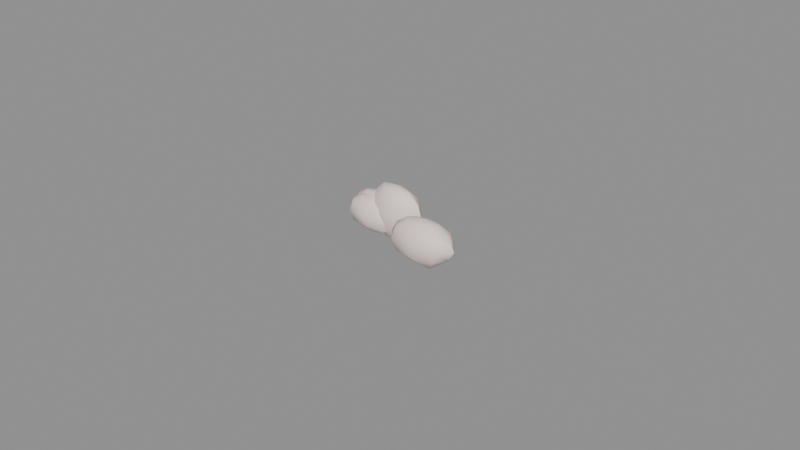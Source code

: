 # Source: cinder_crab_claw_meat.blend  (saved by Blender 5.2.45; exported with 4.5.12 LTS)
import bpy
from mathutils import Matrix  # noqa: F401  (used for matrix-valued properties, if any)

bpy.ops.wm.read_factory_settings(use_empty=True)
scene = bpy.context.scene
scene.name = 'Scene'

# ---- materials (node trees are filled in below, after node groups)
mat_skin = bpy.data.materials.new('skin')
mat_skin.diffuse_color = (0.956, 0.7913, 0.7454, 1.0)
mat_skin.roughness = 0.55
mat_flesh = bpy.data.materials.new('flesh')
mat_flesh.diffuse_color = (0.956, 0.7913, 0.7454, 1.0)
mat_flesh.roughness = 0.6

# ---- material node trees
mat_skin.use_nodes = True; mat_skin.node_tree.nodes.clear()
_N = mat_skin.node_tree.nodes; _L = mat_skin.node_tree.links
n0 = _N.new('ShaderNodeBsdfPrincipled'); n0.name = 'Principled BSDF'; n0.location = (-200, 100)
n0.inputs[0].default_value = (0.956, 0.7913, 0.7454, 1.0)
n0.inputs[2].default_value = 0.55
n0.inputs[10].default_value = 0.005
n1 = _N.new('ShaderNodeOutputMaterial'); n1.name = 'Material Output'; n1.location = (200, 100)
_L.new(n0.outputs[0], n1.inputs[0])
n1.is_active_output = True
mat_flesh.use_nodes = True; mat_flesh.node_tree.nodes.clear()
_N = mat_flesh.node_tree.nodes; _L = mat_flesh.node_tree.links
n0 = _N.new('ShaderNodeBsdfPrincipled'); n0.name = 'Principled BSDF'; n0.location = (-200, 100)
n0.inputs[0].default_value = (0.956, 0.7913, 0.7454, 1.0)
n0.inputs[2].default_value = 0.6
n0.inputs[10].default_value = 0.005
n1 = _N.new('ShaderNodeOutputMaterial'); n1.name = 'Material Output'; n1.location = (200, 100)
_L.new(n0.outputs[0], n1.inputs[0])
n1.is_active_output = True

# ---- meshes
me_cinder_crab_claw_meat = bpy.data.meshes.new('cinder_crab_claw_meat')
me_cinder_crab_claw_meat.from_pydata([(-0.01273, 0.007411, 0.01288), (-0.01273, 0.01002, 0.01222), (-0.01273, 0.0125, 0.007005), (-0.01273, 0.01017, 0.001484), (-0.01273, 0.007411, 0.001131), (-0.00863, 0.00911, 0.01181), (-0.005386, 0.01045, 0.009873), (-0.004065, 0.011, 0.007005), (-0.00493, 0.01064, 0.003958), (-0.008154, 0.009307, 0.001644), (-0.006477, 0.007411, 0.01219), (-0.002758, 0.007411, 0.009759), (-0.0004538, 0.007411, 0.007005), (-0.001553, 0.007411, 0.003917), (-0.006693, 0.007411, 0.002003), (-0.008287, 0.00557, 0.01221), (-0.004828, 0.004135, 0.01009), (-0.00383, 0.003722, 0.007005), (-0.005113, 0.004254, 0.00403), (-0.008304, 0.005577, 0.00182), (-0.01273, 0.004725, 0.01237), (-0.01273, 0.002822, 0.01006), (-0.01273, 0.002322, 0.007005), (-0.01273, 0.003341, 0.004293), (-0.01273, 0.004842, 0.00187), (-0.01738, 0.005482, 0.01246), (-0.02022, 0.004303, 0.009933), (-0.02155, 0.003754, 0.007005), (-0.02021, 0.004306, 0.004079), (-0.01715, 0.005576, 0.001818), (-0.0192, 0.007411, 0.01237), (-0.02304, 0.007411, 0.009855), (-0.025, 0.007411, 0.007005), (-0.02364, 0.007411, 0.003988), (-0.01842, 0.007411, 0.002285), (-0.01708, 0.009215, 0.0121), (-0.02077, 0.01075, 0.01015), (-0.02118, 0.01091, 0.007005), (-0.02078, 0.01075, 0.00386), (-0.01723, 0.009278, 0.001727), (-0.01273, 0.01177, 0.00991), (-0.01273, 0.01163, 0.004191), (0.01392, -0.006817, 0.018), (0.01392, -0.00388, 0.01694), (0.01392, -0.0005552, 0.01119), (0.01392, -0.003786, 0.005253), (0.01392, -0.006817, 0.004412), (0.01775, -0.004698, 0.01706), (0.02072, -0.003059, 0.01466), (0.02192, -0.002397, 0.01119), (0.02048, -0.003194, 0.007844), (0.01766, -0.004753, 0.005473), (0.01951, -0.006817, 0.01724), (0.02326, -0.006817, 0.01456), (0.025, -0.006817, 0.01119), (0.02295, -0.006817, 0.00793), (0.01945, -0.006817, 0.005208), (0.01776, -0.008938, 0.01707), (0.02096, -0.01071, 0.01478), (0.02168, -0.01111, 0.01119), (0.0205, -0.01046, 0.007829), (0.01813, -0.00914, 0.004752), (0.01392, -0.009895, 0.01722), (0.01392, -0.01182, 0.01445), (0.01392, -0.0125, 0.01119), (0.01392, -0.01198, 0.007816), (0.01392, -0.009744, 0.005456), (0.009977, -0.008998, 0.01723), (0.007007, -0.01064, 0.01472), (0.00611, -0.01114, 0.01119), (0.007113, -0.01058, 0.007713), (0.01009, -0.008936, 0.005318), (0.008346, -0.006817, 0.01723), (0.004613, -0.006817, 0.01455), (0.002758, -0.006817, 0.01119), (0.004463, -0.006817, 0.007774), (0.008477, -0.006817, 0.005291), (0.01015, -0.00473, 0.01697), (0.00695, -0.002961, 0.01475), (0.00627, -0.002586, 0.01119), (0.00739, -0.003204, 0.007854), (0.0101, -0.004705, 0.00534), (0.01392, -0.001495, 0.01466), (0.01392, -0.001762, 0.007889), (-0.01392, 0.004921, 0.01256), (-0.01392, 0.00749, 0.0121), (-0.01392, 0.009706, 0.006706), (-0.01392, 0.007337, 0.001637), (-0.01392, 0.004921, 0.0005605), (-0.01027, 0.006741, 0.01211), (-0.007826, 0.007963, 0.009715), (-0.006989, 0.00838, 0.006706), (-0.008344, 0.007704, 0.003954), (-0.01046, 0.006648, 0.001582), (-0.009069, 0.004921, 0.01179), (-0.005244, 0.004921, 0.009736), (-0.004791, 0.004921, 0.006706), (-0.004998, 0.004921, 0.003591), (-0.00911, 0.004921, 0.00167), (-0.01059, 0.003258, 0.01164), (-0.008013, 0.001972, 0.009623), (-0.007457, 0.001695, 0.006706), (-0.007475, 0.001704, 0.003525), (-0.01038, 0.003154, 0.001463), (-0.01392, 0.00239, 0.01202), (-0.01392, 0.0006894, 0.009666), (-0.01392, -0.0001043, 0.006706), (-0.01392, 0.0007695, 0.003803), (-0.01392, 0.002493, 0.001613), (-0.0173, 0.003232, 0.01172), (-0.02027, 0.001747, 0.009846), (-0.02092, 0.001421, 0.006706), (-0.02015, 0.001806, 0.003625), (-0.01738, 0.003193, 0.00158), (-0.01874, 0.004921, 0.01176), (-0.02247, 0.004921, 0.009696), (-0.02416, 0.004921, 0.006706), (-0.02211, 0.004921, 0.003844), (-0.01857, 0.004921, 0.001833), (-0.01747, 0.006693, 0.01197), (-0.01995, 0.007933, 0.009686), (-0.02089, 0.008404, 0.006706), (-0.01987, 0.007892, 0.003768), (-0.01728, 0.006601, 0.001721), (-0.01392, 0.009288, 0.009761), (-0.01392, 0.00906, 0.003811), (-0.006483, 0.006273, 0.01767), (-0.006483, 0.008927, 0.01641), (-0.006483, 0.01166, 0.009056), (-0.006483, 0.009146, 0.001092), (-0.006483, 0.006273, 0.0), (-0.003502, 0.00807, 0.0161), (-0.0007875, 0.009708, 0.01354), (-0.0001052, 0.01012, 0.009056), (-0.0008566, 0.009666, 0.004622), (-0.003475, 0.008087, 0.001944), (-0.001964, 0.006273, 0.01661), (0.001697, 0.006273, 0.01361), (0.002991, 0.006273, 0.009056), (0.001475, 0.006273, 0.004621), (-0.001656, 0.006273, 0.0009854), (-0.003206, 0.004296, 0.01681), (-0.001039, 0.002989, 0.01335), (-0.000229, 0.002501, 0.009056), (-0.00105, 0.002996, 0.004774), (-0.003322, 0.004366, 0.001582), (-0.006483, 0.003411, 0.01699), (-0.006483, 0.001724, 0.01326), (-0.006483, 0.0007574, 0.009056), (-0.006483, 0.001617, 0.004754), (-0.006483, 0.003382, 0.001044), (-0.00959, 0.004399, 0.0164), (-0.01202, 0.002934, 0.01342), (-0.01271, 0.002516, 0.009056), (-0.01198, 0.002958, 0.004724), (-0.009883, 0.004222, 0.001018), (-0.01139, 0.006273, 0.01726), (-0.01482, 0.006273, 0.0137), (-0.01553, 0.006273, 0.009056), (-0.01439, 0.006273, 0.004651), (-0.01099, 0.006273, 0.001531), (-0.009709, 0.008218, 0.01668), (-0.01229, 0.009772, 0.01363), (-0.0132, 0.01032, 0.009056), (-0.01238, 0.009828, 0.00441), (-0.009962, 0.00837, 0.0008319), (-0.006483, 0.01108, 0.01349), (-0.006483, 0.01103, 0.004658)], [], [(40, 1, 5, 6), (3, 41, 8, 9), (2, 40, 6, 7), (1, 0, 5), (4, 3, 9), (41, 2, 7, 8), (9, 8, 13, 14), (7, 6, 11, 12), (5, 0, 10), (4, 9, 14), (8, 7, 12, 13), (6, 5, 10, 11), (14, 13, 18, 19), (12, 11, 16, 17), (10, 0, 15), (4, 14, 19), (13, 12, 17, 18), (11, 10, 15, 16), (17, 16, 21, 22), (15, 0, 20), (4, 19, 24), (18, 17, 22, 23), (16, 15, 20, 21), (19, 18, 23, 24), (20, 0, 25), (4, 24, 29), (23, 22, 27, 28), (21, 20, 25, 26), (24, 23, 28, 29), (22, 21, 26, 27), (4, 29, 34), (28, 27, 32, 33), (26, 25, 30, 31), (29, 28, 33, 34), (27, 26, 31, 32), (25, 0, 30), (4, 34, 39), (33, 32, 37, 38), (31, 30, 35, 36), (34, 33, 38, 39), (32, 31, 36, 37), (30, 0, 35), (4, 39, 3), (38, 37, 2, 41), (36, 35, 1, 40), (39, 38, 41, 3), (37, 36, 40, 2), (35, 0, 1), (46, 45, 51), (83, 44, 49, 50), (82, 43, 47, 48), (45, 83, 50, 51), (44, 82, 48, 49), (43, 42, 47), (51, 50, 55, 56), (49, 48, 53, 54), (47, 42, 52), (46, 51, 56), (50, 49, 54, 55), (48, 47, 52, 53), (56, 55, 60, 61), (54, 53, 58, 59), (52, 42, 57), (46, 56, 61), (55, 54, 59, 60), (53, 52, 57, 58), (61, 60, 65, 66), (59, 58, 63, 64), (57, 42, 62), (46, 61, 66), (60, 59, 64, 65), (58, 57, 62, 63), (66, 65, 70, 71), (64, 63, 68, 69), (62, 42, 67), (46, 66, 71), (65, 64, 69, 70), (63, 62, 67, 68), (69, 68, 73, 74), (67, 42, 72), (46, 71, 76), (70, 69, 74, 75), (68, 67, 72, 73), (71, 70, 75, 76), (72, 42, 77), (46, 76, 81), (75, 74, 79, 80), (73, 72, 77, 78), (76, 75, 80, 81), (74, 73, 78, 79), (46, 81, 45), (80, 79, 44, 83), (78, 77, 43, 82), (81, 80, 83, 45), (79, 78, 82, 44), (77, 42, 43), (88, 87, 93), (125, 86, 91, 92), (124, 85, 89, 90), (87, 125, 92, 93), (86, 124, 90, 91), (85, 84, 89), (92, 91, 96, 97), (90, 89, 94, 95), (93, 92, 97, 98), (91, 90, 95, 96), (89, 84, 94), (88, 93, 98), (95, 94, 99, 100), (98, 97, 102, 103), (96, 95, 100, 101), (94, 84, 99), (88, 98, 103), (97, 96, 101, 102), (103, 102, 107, 108), (101, 100, 105, 106), (99, 84, 104), (88, 103, 108), (102, 101, 106, 107), (100, 99, 104, 105), (108, 107, 112, 113), (106, 105, 110, 111), (104, 84, 109), (88, 108, 113), (107, 106, 111, 112), (105, 104, 109, 110), (113, 112, 117, 118), (111, 110, 115, 116), (109, 84, 114), (88, 113, 118), (112, 111, 116, 117), (110, 109, 114, 115), (118, 117, 122, 123), (116, 115, 120, 121), (114, 84, 119), (88, 118, 123), (117, 116, 121, 122), (115, 114, 119, 120), (121, 120, 124, 86), (119, 84, 85), (88, 123, 87), (122, 121, 86, 125), (120, 119, 85, 124), (123, 122, 125, 87), (128, 166, 132, 133), (127, 126, 131), (130, 129, 135), (167, 128, 133, 134), (166, 127, 131, 132), (129, 167, 134, 135), (130, 135, 140), (134, 133, 138, 139), (132, 131, 136, 137), (135, 134, 139, 140), (133, 132, 137, 138), (131, 126, 136), (130, 140, 145), (139, 138, 143, 144), (137, 136, 141, 142), (140, 139, 144, 145), (138, 137, 142, 143), (136, 126, 141), (144, 143, 148, 149), (142, 141, 146, 147), (145, 144, 149, 150), (143, 142, 147, 148), (141, 126, 146), (130, 145, 150), (147, 146, 151, 152), (150, 149, 154, 155), (148, 147, 152, 153), (146, 126, 151), (130, 150, 155), (149, 148, 153, 154), (155, 154, 159, 160), (153, 152, 157, 158), (151, 126, 156), (130, 155, 160), (154, 153, 158, 159), (152, 151, 156, 157), (160, 159, 164, 165), (158, 157, 162, 163), (156, 126, 161), (130, 160, 165), (159, 158, 163, 164), (157, 156, 161, 162), (165, 164, 167, 129), (163, 162, 166, 128), (161, 126, 127), (130, 165, 129), (164, 163, 128, 167), (162, 161, 127, 166)])
me_cinder_crab_claw_meat.polygons.foreach_set('use_smooth', [True] * 192)
_k = set([(11, 12), (12, 13), (31, 32), (32, 33), (33, 38), (53, 54), (54, 55), (73, 74), (74, 75), (95, 96), (96, 97), (97, 102), (115, 116), (116, 117), (130, 140), (136, 137), (137, 138), (138, 139), (139, 140), (156, 157), (157, 158), (158, 159)])
me_cinder_crab_claw_meat.attributes.new('sharp_edge', 'BOOLEAN', 'EDGE').data.foreach_set('value', [ (min(e.vertices), max(e.vertices)) in _k for e in me_cinder_crab_claw_meat.edges])
_uv = me_cinder_crab_claw_meat.uv_layers.new(name='UVMap')
_uv.uv.foreach_set('vector', [0.8671, 0.8041, 0.8368, 0.8028, 0.8243, 0.7399, 0.8484, 0.691, 0.606, 0.4967, 0.651, 0.4964, 0.6467, 0.616, 0.6071, 0.5666, 0.696, 0.4958, 0.7379, 0.4945, 0.7356, 0.6068, 0.6941, 0.6284, 0.8368, 0.8028, 0.7959, 0.8022, 0.8243, 0.7399, 0.9326, 0.7869, 0.9745, 0.7859, 0.9615, 0.8561, 0.651, 0.4964, 0.696, 0.4958, 0.6941, 0.6284, 0.6467, 0.616, 0.9615, 0.8561, 0.9796, 0.9025, 0.9304, 0.955, 0.9322, 0.8785, 0.8613, 0.6721, 0.8484, 0.691, 0.8024, 0.6502, 0.8069, 0.616, 0.8243, 0.7399, 0.7959, 0.8022, 0.7981, 0.7064, 0.9326, 0.7869, 0.9615, 0.8561, 0.9322, 0.8785, 0.6467, 0.616, 0.6941, 0.6284, 0.6849, 0.6823, 0.6379, 0.6665, 0.8484, 0.691, 0.8243, 0.7399, 0.7981, 0.7064, 0.8024, 0.6502, 0.9322, 0.8785, 0.9304, 0.955, 0.8814, 0.9009, 0.9041, 0.8543, 0.34, 0.6824, 0.2992, 0.6458, 0.3042, 0.6135, 0.3517, 0.6301, 0.7981, 0.7064, 0.7959, 0.8022, 0.7695, 0.7339, 0.9326, 0.7869, 0.9322, 0.8785, 0.9041, 0.8543, 0.3871, 0.6668, 0.34, 0.6824, 0.3517, 0.6301, 0.3957, 0.6116, 0.8024, 0.6502, 0.7981, 0.7064, 0.7695, 0.7339, 0.7513, 0.6815, 0.3517, 0.6301, 0.3042, 0.6135, 0.3114, 0.4918, 0.359, 0.4931, 0.7695, 0.7339, 0.7959, 0.8022, 0.7555, 0.802, 0.9326, 0.7869, 0.9041, 0.8543, 0.8922, 0.7866, 0.3957, 0.6116, 0.3517, 0.6301, 0.359, 0.4931, 0.3972, 0.4943, 0.3042, 0.6135, 0.2695, 0.5595, 0.2711, 0.4911, 0.3114, 0.4918, 0.4266, 0.5636, 0.3957, 0.6116, 0.3972, 0.4943, 0.4296, 0.4954, 0.7555, 0.802, 0.7959, 0.8022, 0.7661, 0.8737, 0.9326, 0.7869, 0.8922, 0.7866, 0.9031, 0.7186, 0.3972, 0.4943, 0.359, 0.4931, 0.3584, 0.3575, 0.4006, 0.3793, 0.3114, 0.4918, 0.2711, 0.4911, 0.2695, 0.4196, 0.3121, 0.3767, 0.4296, 0.4954, 0.3972, 0.4943, 0.4006, 0.3793, 0.4301, 0.4275, 0.359, 0.4931, 0.3114, 0.4918, 0.3121, 0.3767, 0.3584, 0.3575, 0.9326, 0.7869, 0.9031, 0.7186, 0.9305, 0.6982, 0.4006, 0.3793, 0.3584, 0.3575, 0.3495, 0.3048, 0.3946, 0.3269, 0.7513, 0.9184, 0.7661, 0.8737, 0.7955, 0.9021, 0.7985, 0.9622, 0.9031, 0.7186, 0.8805, 0.6692, 0.9279, 0.616, 0.9305, 0.6982, 0.3584, 0.3575, 0.3121, 0.3767, 0.3056, 0.3337, 0.3495, 0.3048, 0.7661, 0.8737, 0.7959, 0.8022, 0.7955, 0.9021, 0.9326, 0.7869, 0.9305, 0.6982, 0.96, 0.7168, 0.6333, 0.3267, 0.6786, 0.3048, 0.6894, 0.3652, 0.6415, 0.3723, 0.7985, 0.9622, 0.7955, 0.9021, 0.8239, 0.8697, 0.8496, 0.9276, 0.9305, 0.6982, 0.9279, 0.616, 0.9796, 0.6595, 0.96, 0.7168, 0.6786, 0.3048, 0.7222, 0.3339, 0.7366, 0.3703, 0.6894, 0.3652, 0.7955, 0.9021, 0.7959, 0.8022, 0.8239, 0.8697, 0.9326, 0.7869, 0.96, 0.7168, 0.9745, 0.7859, 0.6415, 0.3723, 0.6894, 0.3652, 0.696, 0.4958, 0.651, 0.4964, 0.8496, 0.9276, 0.8239, 0.8697, 0.8368, 0.8028, 0.8671, 0.8041, 0.606, 0.427, 0.6415, 0.3723, 0.651, 0.4964, 0.606, 0.4967, 0.6894, 0.3652, 0.7366, 0.3703, 0.7379, 0.4945, 0.696, 0.4958, 0.8239, 0.8697, 0.7959, 0.8022, 0.8368, 0.8028, 0.6056, 0.1559, 0.651, 0.1546, 0.6359, 0.2117, 0.5467, 0.4729, 0.4934, 0.4717, 0.5006, 0.3498, 0.553, 0.3729, 0.2094, 0.7897, 0.1695, 0.7886, 0.1571, 0.7296, 0.186, 0.6851, 0.5923, 0.4744, 0.5467, 0.4729, 0.553, 0.3729, 0.5926, 0.4175, 0.4934, 0.4717, 0.4435, 0.4717, 0.4496, 0.368, 0.5006, 0.3498, 0.1695, 0.7886, 0.1229, 0.7881, 0.1571, 0.7296, 0.6359, 0.2117, 0.6569, 0.252, 0.6012, 0.2902, 0.6045, 0.2397, 0.5006, 0.3498, 0.4496, 0.368, 0.4622, 0.331, 0.5137, 0.3048, 0.1571, 0.7296, 0.1229, 0.7881, 0.1245, 0.7024, 0.6056, 0.1559, 0.6359, 0.2117, 0.6045, 0.2397, 0.553, 0.3729, 0.5006, 0.3498, 0.5137, 0.3048, 0.5625, 0.3368, 0.186, 0.6851, 0.1571, 0.7296, 0.1245, 0.7024, 0.1288, 0.6459, 0.6045, 0.2397, 0.6012, 0.2902, 0.5455, 0.253, 0.5694, 0.2202, 0.1163, 0.6325, 0.07507, 0.5922, 0.09264, 0.5597, 0.1426, 0.5863, 0.1245, 0.7024, 0.1229, 0.7881, 0.09212, 0.7293, 0.6056, 0.1559, 0.6045, 0.2397, 0.5694, 0.2202, 0.1725, 0.6165, 0.1163, 0.6325, 0.1426, 0.5863, 0.1947, 0.5831, 0.1288, 0.6459, 0.1245, 0.7024, 0.09212, 0.7293, 0.06873, 0.6811, 0.2461, 0.5606, 0.1947, 0.5831, 0.228, 0.4871, 0.2561, 0.496, 0.1426, 0.5863, 0.09264, 0.5597, 0.1313, 0.4581, 0.1805, 0.4728, 0.09212, 0.7293, 0.1229, 0.7881, 0.07695, 0.7883, 0.6056, 0.1559, 0.5694, 0.2202, 0.5594, 0.1549, 0.1947, 0.5831, 0.1426, 0.5863, 0.1805, 0.4728, 0.228, 0.4871, 0.09264, 0.5597, 0.06873, 0.5015, 0.08603, 0.4448, 0.1313, 0.4581, 0.5594, 0.1549, 0.5222, 0.1522, 0.5439, 0.04775, 0.572, 0.09617, 0.1805, 0.4728, 0.1313, 0.4581, 0.1547, 0.3542, 0.2111, 0.3567, 0.07695, 0.7883, 0.1229, 0.7881, 0.09035, 0.849, 0.6056, 0.1559, 0.5594, 0.1549, 0.572, 0.09617, 0.228, 0.4871, 0.1805, 0.4728, 0.2111, 0.3567, 0.2556, 0.3862, 0.1313, 0.4581, 0.08603, 0.4448, 0.1007, 0.386, 0.1547, 0.3542, 0.2111, 0.3567, 0.1547, 0.3542, 0.1572, 0.3172, 0.2141, 0.3045, 0.09035, 0.849, 0.1229, 0.7881, 0.1236, 0.8742, 0.6056, 0.1559, 0.572, 0.09617, 0.6046, 0.07128, 0.2556, 0.3862, 0.2111, 0.3567, 0.2141, 0.3045, 0.2561, 0.3445, 0.06873, 0.8958, 0.09035, 0.849, 0.1236, 0.8742, 0.1274, 0.9328, 0.572, 0.09617, 0.5439, 0.04775, 0.6016, 0.006698, 0.6046, 0.07128, 0.1236, 0.8742, 0.1229, 0.7881, 0.1561, 0.8466, 0.6056, 0.1559, 0.6046, 0.07128, 0.6369, 0.09601, 0.5602, 0.6211, 0.5081, 0.6468, 0.4972, 0.5905, 0.5497, 0.5741, 0.1274, 0.9328, 0.1236, 0.8742, 0.1561, 0.8466, 0.1863, 0.8969, 0.6046, 0.07128, 0.6016, 0.006698, 0.6569, 0.05121, 0.6369, 0.09601, 0.5081, 0.6468, 0.4578, 0.6178, 0.4446, 0.5797, 0.4972, 0.5905, 0.6056, 0.1559, 0.6369, 0.09601, 0.651, 0.1546, 0.5497, 0.5741, 0.4972, 0.5905, 0.4934, 0.4717, 0.5467, 0.4729, 0.1863, 0.8969, 0.1561, 0.8466, 0.1695, 0.7886, 0.2094, 0.7897, 0.5926, 0.5336, 0.5497, 0.5741, 0.5467, 0.4729, 0.5923, 0.4744, 0.4972, 0.5905, 0.4446, 0.5797, 0.4435, 0.4717, 0.4934, 0.4717, 0.1561, 0.8466, 0.1229, 0.7881, 0.1695, 0.7886, 0.6979, 0.8601, 0.7337, 0.8579, 0.7241, 0.9113, 0.7909, 0.4652, 0.8365, 0.4644, 0.8347, 0.5704, 0.7908, 0.5503, 0.8815, 0.4631, 0.9118, 0.4614, 0.9109, 0.5171, 0.8788, 0.5562, 0.7531, 0.4653, 0.7909, 0.4652, 0.7908, 0.5503, 0.7513, 0.5182, 0.8365, 0.4644, 0.8815, 0.4631, 0.8788, 0.5562, 0.8347, 0.5704, 0.7529, 0.1382, 0.7128, 0.139, 0.7403, 0.08245, 0.7908, 0.5503, 0.8347, 0.5704, 0.8256, 0.6026, 0.7785, 0.6006, 0.7618, 0.04536, 0.7403, 0.08245, 0.7125, 0.06471, 0.7144, 0.006698, 0.7241, 0.9113, 0.7379, 0.9405, 0.6966, 0.9933, 0.6979, 0.9325, 0.8347, 0.5704, 0.8788, 0.5562, 0.8713, 0.5945, 0.8256, 0.6026, 0.7403, 0.08245, 0.7128, 0.139, 0.7125, 0.06471, 0.6979, 0.8601, 0.7241, 0.9113, 0.6979, 0.9325, 0.7144, 0.006698, 0.7125, 0.06471, 0.6877, 0.08869, 0.6703, 0.05037, 0.6979, 0.9325, 0.6966, 0.9933, 0.6467, 0.9565, 0.6707, 0.9139, 0.535, 0.9583, 0.4893, 0.9508, 0.4996, 0.9078, 0.5445, 0.9168, 0.7125, 0.06471, 0.7128, 0.139, 0.6877, 0.08869, 0.6979, 0.8601, 0.6979, 0.9325, 0.6707, 0.9139, 0.5822, 0.9556, 0.535, 0.9583, 0.5445, 0.9168, 0.5926, 0.917, 0.6707, 0.9139, 0.6467, 0.9565, 0.6303, 0.8578, 0.6594, 0.8597, 0.5445, 0.9168, 0.4996, 0.9078, 0.5034, 0.8167, 0.5504, 0.8171, 0.6877, 0.08869, 0.7128, 0.139, 0.6749, 0.1401, 0.6979, 0.8601, 0.6707, 0.9139, 0.6594, 0.8597, 0.5926, 0.917, 0.5445, 0.9168, 0.5504, 0.8171, 0.5919, 0.8177, 0.4996, 0.9078, 0.4658, 0.868, 0.4631, 0.8166, 0.5034, 0.8167, 0.6594, 0.8597, 0.6303, 0.8578, 0.6447, 0.7619, 0.6692, 0.8064, 0.5504, 0.8171, 0.5034, 0.8167, 0.4986, 0.719, 0.5471, 0.7095, 0.6749, 0.1401, 0.7128, 0.139, 0.6893, 0.1919, 0.6979, 0.8601, 0.6594, 0.8597, 0.6692, 0.8064, 0.5919, 0.8177, 0.5504, 0.8171, 0.5471, 0.7095, 0.5926, 0.7219, 0.5034, 0.8167, 0.4631, 0.8166, 0.4657, 0.7647, 0.4986, 0.719, 0.6692, 0.8064, 0.6447, 0.7619, 0.6917, 0.7305, 0.6951, 0.7872, 0.5471, 0.7095, 0.4986, 0.719, 0.4923, 0.6856, 0.5378, 0.6602, 0.6893, 0.1919, 0.7128, 0.139, 0.7155, 0.2135, 0.6979, 0.8601, 0.6692, 0.8064, 0.6951, 0.7872, 0.6447, 0.7619, 0.6348, 0.7466, 0.6876, 0.6957, 0.6917, 0.7305, 0.6703, 0.2389, 0.6893, 0.1919, 0.7155, 0.2135, 0.7198, 0.2718, 0.6951, 0.7872, 0.6917, 0.7305, 0.7379, 0.7639, 0.7214, 0.8065, 0.8201, 0.3048, 0.8658, 0.3295, 0.8748, 0.3698, 0.8308, 0.3566, 0.7155, 0.2135, 0.7128, 0.139, 0.742, 0.1932, 0.6979, 0.8601, 0.6951, 0.7872, 0.7214, 0.8065, 0.7773, 0.3374, 0.8201, 0.3048, 0.8308, 0.3566, 0.7852, 0.3732, 0.7198, 0.2718, 0.7155, 0.2135, 0.742, 0.1932, 0.7652, 0.2318, 0.8308, 0.3566, 0.8748, 0.3698, 0.8815, 0.4631, 0.8365, 0.4644, 0.742, 0.1932, 0.7128, 0.139, 0.7529, 0.1382, 0.6979, 0.8601, 0.7214, 0.8065, 0.7337, 0.8579, 0.7852, 0.3732, 0.8308, 0.3566, 0.8365, 0.4644, 0.7909, 0.4652, 0.7652, 0.2318, 0.742, 0.1932, 0.7529, 0.1382, 0.7839, 0.1386, 0.7513, 0.4132, 0.7852, 0.3732, 0.7909, 0.4652, 0.7531, 0.4653, 0.4053, 0.1478, 0.4707, 0.1445, 0.4712, 0.2314, 0.4049, 0.2453, 0.8803, 0.1363, 0.839, 0.1259, 0.8787, 0.08891, 0.3875, 0.822, 0.4301, 0.8175, 0.4159, 0.8638, 0.337, 0.1507, 0.4053, 0.1478, 0.4049, 0.2453, 0.3361, 0.2367, 0.9163, 0.1461, 0.8803, 0.1363, 0.8787, 0.08891, 0.9163, 0.05606, 0.2778, 0.1525, 0.337, 0.1507, 0.3361, 0.2367, 0.2896, 0.1977, 0.3875, 0.822, 0.4159, 0.8638, 0.3913, 0.8948, 0.3361, 0.2367, 0.4049, 0.2453, 0.396, 0.2914, 0.328, 0.2712, 0.9163, 0.05606, 0.8787, 0.08891, 0.8567, 0.05915, 0.8739, 0.006698, 0.2896, 0.1977, 0.3361, 0.2367, 0.328, 0.2712, 0.2711, 0.2257, 0.4049, 0.2453, 0.4712, 0.2314, 0.4641, 0.2682, 0.396, 0.2914, 0.8787, 0.08891, 0.839, 0.1259, 0.8567, 0.05915, 0.3875, 0.822, 0.3913, 0.8948, 0.3596, 0.8708, 0.1841, 0.2725, 0.1156, 0.2911, 0.1295, 0.2417, 0.1936, 0.2336, 0.04814, 0.2664, 0.006698, 0.2071, 0.0106, 0.1878, 0.06423, 0.2248, 0.3913, 0.8948, 0.3899, 0.9386, 0.3369, 0.9036, 0.3596, 0.8708, 0.1156, 0.2911, 0.04814, 0.2664, 0.06423, 0.2248, 0.1295, 0.2417, 0.8567, 0.05915, 0.839, 0.1259, 0.8225, 0.07059, 0.1936, 0.2336, 0.1295, 0.2417, 0.1409, 0.1457, 0.2035, 0.1502, 0.06423, 0.2248, 0.0106, 0.1878, 0.0137, 0.1373, 0.07475, 0.1413, 0.2403, 0.2021, 0.1936, 0.2336, 0.2035, 0.1502, 0.2545, 0.1541, 0.1295, 0.2417, 0.06423, 0.2248, 0.07475, 0.1413, 0.1409, 0.1457, 0.8225, 0.07059, 0.839, 0.1259, 0.7973, 0.1164, 0.3875, 0.822, 0.3596, 0.8708, 0.342, 0.8241, 0.07475, 0.1413, 0.0137, 0.1373, 0.02305, 0.09022, 0.07469, 0.05608, 0.2545, 0.1541, 0.2035, 0.1502, 0.2059, 0.06583, 0.2561, 0.1019, 0.1409, 0.1457, 0.07475, 0.1413, 0.07469, 0.05608, 0.1424, 0.05003, 0.7973, 0.1164, 0.839, 0.1259, 0.8017, 0.1668, 0.3875, 0.822, 0.342, 0.8241, 0.3513, 0.7712, 0.2035, 0.1502, 0.1409, 0.1457, 0.1424, 0.05003, 0.2059, 0.06583, 0.3513, 0.7712, 0.325, 0.7363, 0.3733, 0.6958, 0.3809, 0.7514, 0.1424, 0.05003, 0.07469, 0.05608, 0.06396, 0.01272, 0.1348, 0.006698, 0.8017, 0.1668, 0.839, 0.1259, 0.822, 0.1997, 0.3875, 0.822, 0.3513, 0.7712, 0.3809, 0.7514, 0.2059, 0.06583, 0.1424, 0.05003, 0.1348, 0.006698, 0.2002, 0.02888, 0.07469, 0.05608, 0.02305, 0.09022, 0.006698, 0.06165, 0.06396, 0.01272, 0.3809, 0.7514, 0.3733, 0.6958, 0.4301, 0.7228, 0.4149, 0.7654, 0.3844, 0.006698, 0.4551, 0.01431, 0.4654, 0.05468, 0.3973, 0.04411, 0.822, 0.1997, 0.839, 0.1259, 0.8578, 0.1818, 0.3875, 0.822, 0.3809, 0.7514, 0.4149, 0.7654, 0.3185, 0.0274, 0.3844, 0.006698, 0.3973, 0.04411, 0.3262, 0.05983, 0.8145, 0.2537, 0.822, 0.1997, 0.8578, 0.1818, 0.8759, 0.2282, 0.2695, 0.09896, 0.3262, 0.05983, 0.337, 0.1507, 0.2778, 0.1525, 0.3973, 0.04411, 0.4654, 0.05468, 0.4707, 0.1445, 0.4053, 0.1478, 0.8578, 0.1818, 0.839, 0.1259, 0.8803, 0.1363, 0.3875, 0.822, 0.4149, 0.7654, 0.4301, 0.8175, 0.3262, 0.05983, 0.3973, 0.04411, 0.4053, 0.1478, 0.337, 0.1507, 0.4654, 0.05468, 0.5088, 0.09152, 0.5088, 0.1416, 0.4707, 0.1445])
_ca = me_cinder_crab_claw_meat.color_attributes.new('Color', 'FLOAT_COLOR', 'POINT')
_ca.data.foreach_set('color', [0.7878, 0.4993, 0.4388, 1.0, 0.7878, 0.5871, 0.5422, 1.0, 0.7878, 0.7878, 0.7878, 1.0, 0.7878, 0.7878, 0.7878, 1.0, 0.7878, 0.7878, 0.7878, 1.0, 0.9772, 0.7933, 0.7508, 1.0, 0.8564, 0.8564, 0.8564, 1.0, 0.8323, 0.8323, 0.8323, 1.0, 0.7976, 0.7976, 0.7976, 1.0, 0.8673, 0.8673, 0.8673, 1.0, 0.8862, 0.6643, 0.6146, 1.0, 0.872, 0.872, 0.872, 1.0, 0.9651, 0.9651, 0.9651, 1.0, 0.8075, 0.8075, 0.8075, 1.0, 0.8452, 0.8452, 0.8452, 1.0, 0.8947, 0.667, 0.6161, 1.0, 0.7915, 0.7895, 0.7891, 1.0, 0.8733, 0.8733, 0.8733, 1.0, 0.8153, 0.8153, 0.8153, 1.0, 0.8983, 0.8983, 0.8983, 1.0, 0.7878, 0.566, 0.5171, 1.0, 0.7878, 0.7864, 0.7861, 1.0, 0.7878, 0.7878, 0.7878, 1.0, 0.7878, 0.7878, 0.7878, 1.0, 0.7878, 0.7878, 0.7878, 1.0, 0.8734, 0.6144, 0.5578, 1.0, 0.8487, 0.8486, 0.8486, 1.0, 0.8396, 0.8396, 0.8396, 1.0, 0.85, 0.85, 0.85, 1.0, 0.923, 0.923, 0.923, 1.0, 0.9121, 0.6544, 0.5976, 1.0, 0.8309, 0.8309, 0.8309, 1.0, 0.9937, 0.9937, 0.9937, 1.0, 0.7875, 0.7875, 0.7875, 1.0, 0.7938, 0.7938, 0.7938, 1.0, 0.9409, 0.7177, 0.6674, 1.0, 0.7901, 0.7868, 0.786, 1.0, 0.7966, 0.7966, 0.7966, 1.0, 0.7898, 0.7898, 0.7898, 1.0, 0.9051, 0.9051, 0.9051, 1.0, 0.7878, 0.7878, 0.7878, 1.0, 0.7878, 0.7878, 0.7878, 1.0, 0.8077, 0.2592, 0.1748, 1.0, 0.8077, 0.2592, 0.1748, 1.0, 0.8077, 0.7307, 0.7121, 1.0, 0.8077, 0.8077, 0.8077, 1.0, 0.8077, 0.8077, 0.8077, 1.0, 0.8556, 0.274, 0.1846, 1.0, 0.9079, 0.358, 0.2646, 1.0, 0.8239, 0.7453, 0.7264, 1.0, 0.8576, 0.8576, 0.8576, 1.0, 0.8389, 0.8389, 0.8389, 1.0, 0.7939, 0.255, 0.172, 1.0, 0.8721, 0.3525, 0.2632, 1.0, 0.7906, 0.7153, 0.6971, 1.0, 0.8209, 0.8209, 0.8209, 1.0, 0.7985, 0.7985, 0.7985, 1.0, 0.8568, 0.2744, 0.1848, 1.0, 0.9653, 0.3696, 0.2697, 1.0, 0.8614, 0.7792, 0.7593, 1.0, 0.863, 0.863, 0.863, 1.0, 0.9352, 0.9352, 0.9352, 1.0, 0.8077, 0.2592, 0.1748, 1.0, 0.8077, 0.3359, 0.2537, 1.0, 0.8077, 0.7307, 0.7121, 1.0, 0.8077, 0.8077, 0.8077, 1.0, 0.8077, 0.8077, 0.8077, 1.0, 0.9303, 0.2971, 0.1999, 1.0, 0.8729, 0.3397, 0.2497, 1.0, 0.7882, 0.7131, 0.695, 1.0, 0.8951, 0.8951, 0.8951, 1.0, 0.9582, 0.9582, 0.9582, 1.0, 0.8268, 0.2651, 0.1787, 1.0, 0.9439, 0.3817, 0.285, 1.0, 0.8537, 0.7722, 0.7526, 1.0, 0.9083, 0.9083, 0.9083, 1.0, 0.8106, 0.8106, 0.8106, 1.0, 0.9734, 0.3103, 0.2086, 1.0, 0.862, 0.3334, 0.2444, 1.0, 0.7883, 0.7132, 0.6951, 1.0, 0.9606, 0.9606, 0.9606, 1.0, 0.9618, 0.9618, 0.9618, 1.0, 0.8077, 0.3192, 0.2361, 1.0, 0.8077, 0.8077, 0.8077, 1.0, 0.9434, 0.6464, 0.5822, 1.0, 0.9434, 0.7208, 0.6705, 1.0, 0.9434, 0.9434, 0.9434, 1.0, 0.9434, 0.9434, 0.9434, 1.0, 0.9434, 0.9434, 0.9434, 1.0, 0.7927, 0.6051, 0.5627, 1.0, 0.8156, 0.8156, 0.8156, 1.0, 0.8058, 0.8058, 0.8058, 1.0, 0.9073, 0.9073, 0.9073, 1.0, 0.8071, 0.8071, 0.8071, 1.0, 0.9122, 0.7439, 0.705, 1.0, 0.8328, 0.8328, 0.8328, 1.0, 0.79, 0.79, 0.79, 1.0, 0.8031, 0.8031, 0.8031, 1.0, 0.9028, 0.9028, 0.9028, 1.0, 0.822, 0.6895, 0.6585, 1.0, 0.8422, 0.8422, 0.8422, 1.0, 0.7886, 0.7886, 0.7886, 1.0, 0.7891, 0.7891, 0.7891, 1.0, 0.7998, 0.7998, 0.7998, 1.0, 0.9434, 0.7336, 0.6859, 1.0, 0.9434, 0.9434, 0.9434, 1.0, 0.9434, 0.9434, 0.9434, 1.0, 0.9434, 0.9434, 0.9434, 1.0, 0.9434, 0.9434, 0.9434, 1.0, 0.8903, 0.7361, 0.7002, 1.0, 0.8404, 0.8404, 0.8404, 1.0, 0.7874, 0.7874, 0.7874, 1.0, 0.8609, 0.8609, 0.8609, 1.0, 0.8741, 0.8741, 0.8741, 1.0, 0.825, 0.6768, 0.6423, 1.0, 0.9463, 0.9463, 0.9463, 1.0, 0.8252, 0.8252, 0.8252, 1.0, 0.9595, 0.9595, 0.9595, 1.0, 0.8051, 0.8051, 0.8051, 1.0, 0.857, 0.674, 0.6323, 1.0, 0.9033, 0.9033, 0.9033, 1.0, 0.7875, 0.7875, 0.7875, 1.0, 0.9221, 0.9221, 0.9221, 1.0, 0.8938, 0.8938, 0.8938, 1.0, 0.9434, 0.9434, 0.9434, 1.0, 0.9434, 0.9434, 0.9434, 1.0, 0.8849, 0.2831, 0.1906, 1.0, 0.8849, 0.2831, 0.1906, 1.0, 0.8849, 0.8849, 0.8849, 1.0, 0.8849, 0.8849, 0.8849, 1.0, 0.8849, 0.8849, 0.8849, 1.0, 0.9474, 0.3026, 0.2036, 1.0, 0.9486, 0.501, 0.4142, 1.0, 0.8835, 0.8835, 0.8835, 1.0, 0.9317, 0.9317, 0.9317, 1.0, 0.9541, 0.9541, 0.9541, 1.0, 0.7875, 0.253, 0.1707, 1.0, 0.8957, 0.4645, 0.3816, 1.0, 0.8183, 0.8183, 0.8183, 1.0, 0.8519, 0.8519, 0.8519, 1.0, 0.7983, 0.7983, 0.7983, 1.0, 0.9759, 0.3111, 0.2091, 1.0, 0.8901, 0.4969, 0.4188, 1.0, 0.9105, 0.9105, 0.9105, 1.0, 0.8878, 0.8878, 0.8878, 1.0, 0.9935, 0.9935, 0.9935, 1.0, 0.8849, 0.2831, 0.1906, 1.0, 0.8849, 0.5059, 0.4299, 1.0, 0.8849, 0.8849, 0.8849, 1.0, 0.8849, 0.8849, 0.8849, 1.0, 0.8849, 0.8849, 0.8849, 1.0, 0.8179, 0.2624, 0.1769, 1.0, 0.8618, 0.4719, 0.3951, 1.0, 0.788, 0.788, 0.788, 1.0, 0.8692, 0.8692, 0.8692, 1.0, 0.7921, 0.7921, 0.7921, 1.0, 0.9904, 0.3156, 0.2121, 1.0, 0.8455, 0.4285, 0.3491, 1.0, 0.7876, 0.7876, 0.7876, 1.0, 0.9358, 0.9358, 0.9358, 1.0, 0.8921, 0.8921, 0.8921, 1.0, 0.8048, 0.2583, 0.1742, 1.0, 0.8196, 0.4241, 0.3481, 1.0, 0.8104, 0.8104, 0.8104, 1.0, 0.8087, 0.8087, 0.8087, 1.0, 0.789, 0.789, 0.789, 1.0, 0.8849, 0.4744, 0.3943, 1.0, 0.8849, 0.8849, 0.8849, 1.0])
me_cinder_crab_claw_meat.materials.append(mat_skin)
me_cinder_crab_claw_meat.materials.append(mat_flesh)
me_cinder_crab_claw_meat.update()

# ---- objects
ob_cinder_crab_claw_meat = bpy.data.objects.new('cinder_crab_claw_meat', me_cinder_crab_claw_meat)

# ---- transforms, parenting, visibility, modifiers, constraints
ob_cinder_crab_claw_meat.location = (0.0, 0.0, 0.0)

# ---- collection membership
scene.collection.objects.link(ob_cinder_crab_claw_meat)

# ---- scene / render settings (as saved in the file)
scene.frame_start = 1; scene.frame_end = 250; scene.frame_set(1)
scene.render.engine = 'BLENDER_EEVEE_NEXT'
scene.render.bake_bias = 0.0
scene.render.bake_samples = 0
scene.render.compositor_device = 'GPU'
scene.eevee.use_volume_custom_range = False
scene.eevee.fast_gi_thickness_near = 0.1
scene.eevee.fast_gi_thickness_far = 0.0
scene.eevee.ray_tracing_options.screen_trace_thickness = 0.1
bpy.context.view_layer.update()

# ---- added for rendering (the .blend has no active camera and no usable light): camera, sun + grey world if the file has none
cam_auto = bpy.data.cameras.new('AutoCamera')
cam_auto.lens = 50.0
cam_auto.sensor_width = 36.0
cam_auto.clip_end = 1000.0
ob_auto_camera = bpy.data.objects.new('AutoCamera', cam_auto)
scene.collection.objects.link(ob_auto_camera)
ob_auto_camera.location = (0.185045, -0.222054, 0.157036)
ob_auto_camera.rotation_euler = (1.09748, -7.21219e-08, 0.694738)
scene.camera = ob_auto_camera
light_auto_sun = bpy.data.lights.new('AutoSun', 'SUN')
light_auto_sun.energy = 3.0
light_auto_sun.angle = 0.0523599
ob_auto_sun = bpy.data.objects.new('AutoSun', light_auto_sun)
scene.collection.objects.link(ob_auto_sun)
ob_auto_sun.rotation_euler = (0.872665, 0.174533, 0.523599)
if scene.world is None:
    world_auto = bpy.data.worlds.new('AutoWorld')
    world_auto.color = (0.3, 0.3, 0.3)
    scene.world = world_auto
bpy.context.view_layer.update()
